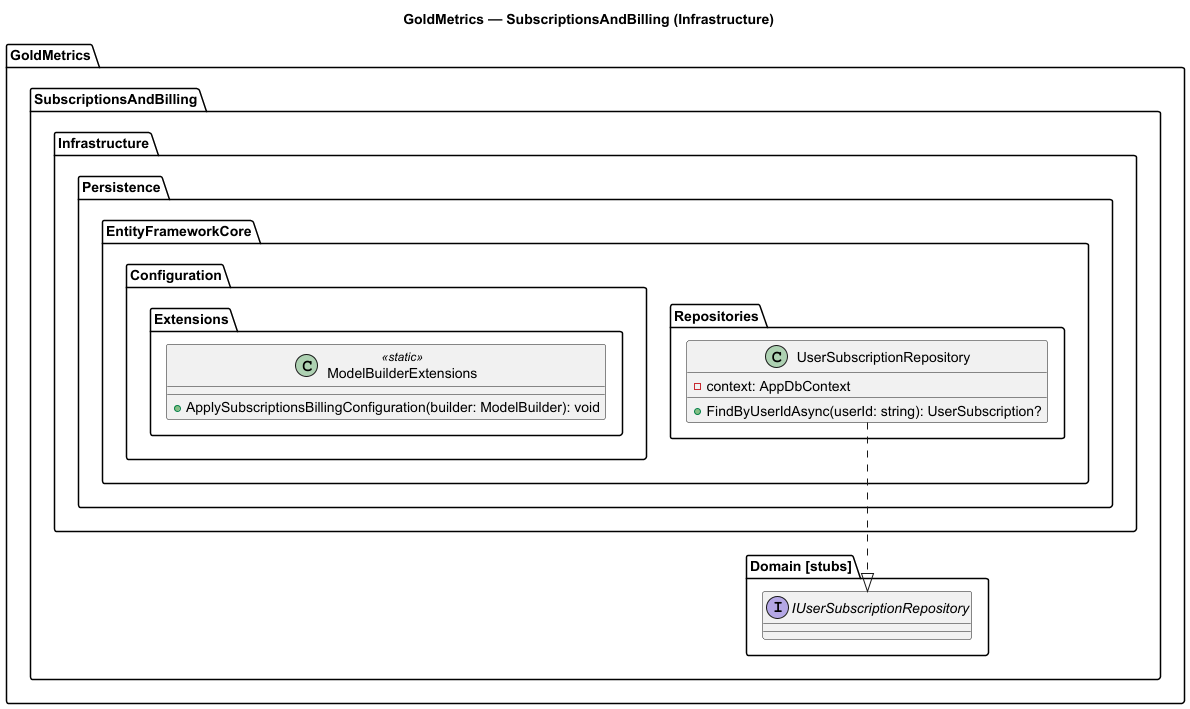

The diagram above was rendered by PlantUML. Its source (embedded in the PNG):
@startuml
title GoldMetrics — SubscriptionsAndBilling (Infrastructure)

package "GoldMetrics" {
  package "SubscriptionsAndBilling" {
    package "Infrastructure" {

      package "Persistence.EntityFrameworkCore.Repositories" {
        class UserSubscriptionRepository {
          -context: AppDbContext
          +FindByUserIdAsync(userId: string): UserSubscription?
        }
      }

      package "Persistence.EntityFrameworkCore.Configuration.Extensions" {
        class ModelBuilderExtensions <<static>> {
          +ApplySubscriptionsBillingConfiguration(builder: ModelBuilder): void
        }
      }

    }

    package "Domain [stubs]" {
      interface IUserSubscriptionRepository
    }
  }
}

UserSubscriptionRepository ..|> IUserSubscriptionRepository

@enduml